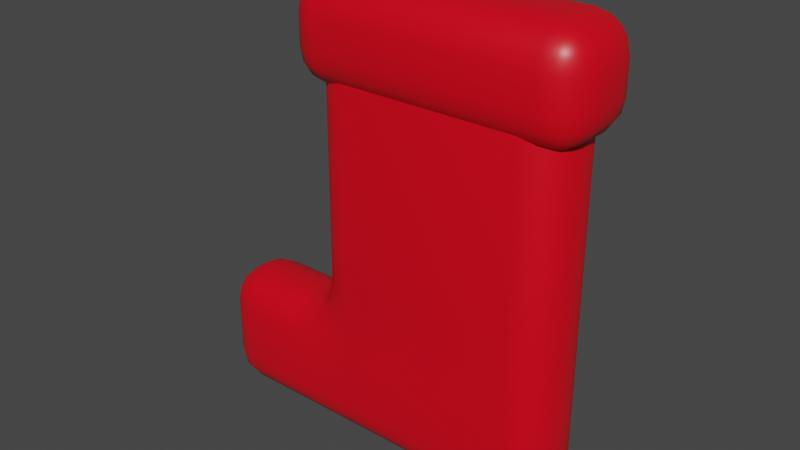 # Source: stocking.blend  (saved by Blender 3.0.42; exported with 4.5.12 LTS)
import bpy
from mathutils import Matrix  # noqa: F401  (used for matrix-valued properties, if any)

bpy.ops.wm.read_factory_settings(use_empty=True)
scene = bpy.context.scene
scene.name = 'Scene'

# ---- collections
col_collection = bpy.data.collections.new('Collection'); scene.collection.children.link(col_collection)

# ---- materials (node trees are filled in below, after node groups)
mat_material = bpy.data.materials.new('Material')
mat_material.alpha_threshold = 0.0
mat_material.use_transparent_shadow = False
mat_material.line_color = (0.0, 0.0, 0.0, 1.0)

# ---- material node trees
mat_material.use_nodes = True; mat_material.node_tree.nodes.clear()
_N = mat_material.node_tree.nodes; _L = mat_material.node_tree.links
n0 = _N.new('ShaderNodeOutputMaterial'); n0.name = 'Material Output'; n0.location = (300, 300)
n1 = _N.new('ShaderNodeBsdfPrincipled'); n1.name = 'Principled BSDF'; n1.location = (10, 300)
n1.distribution = 'GGX'
n1.subsurface_method = 'RANDOM_WALK_SKIN'
n1.inputs[0].default_value = (0.8, 0.0, 0.01096, 1.0)
n1.inputs[2].default_value = 0.4
n1.inputs[3].default_value = 1.45
n1.inputs[27].default_value = (0.0, 0.0, 0.0, 1.0)
n1.inputs[28].default_value = 1.0
_L.new(n1.outputs[0], n0.inputs[0])
n0.is_active_output = True

# ---- world
world_world = bpy.data.worlds.new('World'); scene.world = world_world
world_world.use_nodes = True; world_world.node_tree.nodes.clear()
_N = world_world.node_tree.nodes; _L = world_world.node_tree.links
n0 = _N.new('ShaderNodeOutputWorld'); n0.name = 'World Output'; n0.location = (300, 300)
n1 = _N.new('ShaderNodeBackground'); n1.name = 'Background'; n1.location = (10, 300)
n1.inputs[0].default_value = (0.05088, 0.05088, 0.05088, 1.0)
_L.new(n1.outputs[0], n0.inputs[0])
n0.is_active_output = True
world_world.color = (0.05088, 0.05088, 0.05088)
world_world.use_sun_shadow = False
world_world.sun_shadow_jitter_overblur = 0.0

# ---- meshes
me_cube = bpy.data.meshes.new('Cube')
me_cube.from_pydata([(3.024, 0.1302, 4.089), (2.155, 1.0, 4.089), (2.155, 0.1302, 4.959), (2.958, 0.463, 4.089), (2.77, 0.7452, 4.089), (2.958, 0.1302, 4.422), (2.878, 0.4714, 4.43), (2.725, 0.701, 4.413), (2.657, 0.6324, 4.591), (2.155, 0.9338, 4.422), (2.155, 0.7452, 4.704), (2.488, 0.9338, 4.089), (2.496, 0.8539, 4.43), (2.479, 0.701, 4.66), (2.488, 0.1302, 4.893), (2.77, 0.1302, 4.704), (2.155, 0.463, 4.893), (2.496, 0.4714, 4.813), (2.725, 0.4541, 4.66), (2.155, 0.1302, -4.959), (2.155, 1.0, -4.089), (3.024, 0.1302, -4.089), (2.155, 0.463, -4.893), (2.155, 0.7452, -4.704), (2.488, 0.1302, -4.893), (2.496, 0.4714, -4.813), (2.479, 0.701, -4.66), (2.657, 0.6324, -4.591), (2.488, 0.9338, -4.089), (2.77, 0.7452, -4.089), (2.155, 0.9338, -4.422), (2.496, 0.8539, -4.43), (2.725, 0.701, -4.413), (2.958, 0.1302, -4.422), (2.77, 0.1302, -4.704), (2.958, 0.463, -4.089), (2.878, 0.4714, -4.43), (2.725, 0.4541, -4.66), (2.155, -1.0, 4.089), (3.024, -0.1302, 4.089), (2.155, -0.1302, 4.959), (2.488, -0.9338, 4.089), (2.77, -0.7452, 4.089), (2.155, -0.9338, 4.422), (2.496, -0.8539, 4.43), (2.725, -0.701, 4.413), (2.657, -0.6324, 4.591), (2.958, -0.1302, 4.422), (2.77, -0.1302, 4.704), (2.958, -0.463, 4.089), (2.878, -0.4714, 4.43), (2.725, -0.4541, 4.66), (2.155, -0.463, 4.893), (2.155, -0.7452, 4.704), (2.488, -0.1302, 4.893), (2.496, -0.4714, 4.813), (2.479, -0.701, 4.66), (3.024, -0.1302, -4.089), (2.155, -1.0, -4.089), (2.155, -0.1302, -4.959), (2.958, -0.463, -4.089), (2.77, -0.7452, -4.089), (2.958, -0.1302, -4.422), (2.878, -0.4714, -4.43), (2.725, -0.701, -4.413), (2.657, -0.6324, -4.591), (2.155, -0.9338, -4.422), (2.155, -0.7452, -4.704), (2.488, -0.9338, -4.089), (2.496, -0.8539, -4.43), (2.479, -0.701, -4.66), (2.488, -0.1302, -4.893), (2.77, -0.1302, -4.704), (2.155, -0.463, -4.893), (2.496, -0.4714, -4.813), (2.725, -0.4541, -4.66), (-3.024, 0.1302, 4.089), (-2.155, 0.1302, 4.959), (-2.155, 1.0, 4.089), (-2.958, 0.1302, 4.422), (-2.77, 0.1302, 4.704), (-2.958, 0.463, 4.089), (-2.878, 0.4714, 4.43), (-2.725, 0.4541, 4.66), (-2.657, 0.6324, 4.591), (-2.155, 0.463, 4.893), (-2.155, 0.7452, 4.704), (-2.488, 0.1302, 4.893), (-2.496, 0.4714, 4.813), (-2.479, 0.701, 4.66), (-2.488, 0.9338, 4.089), (-2.77, 0.7452, 4.089), (-2.155, 0.9338, 4.422), (-2.496, 0.8539, 4.43), (-2.725, 0.701, 4.413), (-3.894, 0.1302, -4.959), (-3.894, 1.0, -4.089), (-2.155, 1.0, -4.089), (-2.155, 0.1302, -4.959), (-3.894, 0.463, -4.893), (-3.894, 0.7452, -4.704), (-3.459, 0.1302, -4.959), (-3.459, 0.4784, -4.886), (-3.459, 0.7452, -4.704), (-3.024, 0.7452, -4.704), (-3.459, 1.0, -4.089), (-3.024, 1.0, -4.089), (-3.894, 0.9338, -4.422), (-3.459, 0.9273, -4.437), (-3.024, 0.9273, -4.437), (-2.155, 0.9338, -4.422), (-2.155, 0.7452, -4.704), (-2.59, 1.0, -4.089), (-2.59, 0.9273, -4.437), (-2.59, 0.7452, -4.704), (-2.59, 0.1302, -4.959), (-3.024, 0.1302, -4.959), (-2.155, 0.463, -4.893), (-2.59, 0.4784, -4.886), (-3.024, 0.4784, -4.886), (-3.024, -0.1302, 4.089), (-2.155, -1.0, 4.089), (-2.155, -0.1302, 4.959), (-2.958, -0.463, 4.089), (-2.77, -0.7452, 4.089), (-2.958, -0.1302, 4.422), (-2.878, -0.4714, 4.43), (-2.725, -0.701, 4.413), (-2.657, -0.6324, 4.591), (-2.155, -0.9338, 4.422), (-2.155, -0.7452, 4.704), (-2.488, -0.9338, 4.089), (-2.496, -0.8539, 4.43), (-2.479, -0.701, 4.66), (-2.488, -0.1302, 4.893), (-2.77, -0.1302, 4.704), (-2.155, -0.463, 4.893), (-2.496, -0.4714, 4.813), (-2.725, -0.4541, 4.66), (-3.894, -0.1302, -4.959), (-2.155, -0.1302, -4.959), (-2.155, -1.0, -4.089), (-3.894, -1.0, -4.089), (-3.459, -0.1302, -4.959), (-3.024, -0.1302, -4.959), (-3.894, -0.463, -4.893), (-3.459, -0.4784, -4.886), (-3.024, -0.4784, -4.886), (-3.024, -0.7452, -4.704), (-2.155, -0.463, -4.893), (-2.155, -0.7452, -4.704), (-2.59, -0.1302, -4.959), (-2.59, -0.4784, -4.886), (-2.59, -0.7452, -4.704), (-2.59, -1.0, -4.089), (-3.024, -1.0, -4.089), (-2.155, -0.9338, -4.422), (-2.59, -0.9273, -4.437), (-3.024, -0.9273, -4.437), (-3.894, -0.9338, -4.422), (-3.894, -0.7452, -4.704), (-3.459, -1.0, -4.089), (-3.459, -0.9273, -4.437), (-3.459, -0.7452, -4.704), (3.024, 0.1302, -2.686), (2.155, 1.0, -2.686), (2.155, 1.0, -0.9468), (3.024, 0.1302, -0.9468), (2.958, 0.463, -2.686), (2.77, 0.7452, -2.686), (3.024, 0.1302, -2.252), (2.952, 0.4784, -2.252), (2.77, 0.7452, -2.252), (2.77, 0.7452, -1.817), (2.155, 1.0, -2.252), (2.155, 1.0, -1.817), (2.488, 0.9338, -2.686), (2.503, 0.9273, -2.252), (2.503, 0.9273, -1.817), (2.488, 0.9338, -0.9468), (2.77, 0.7452, -0.9468), (2.155, 1.0, -1.382), (2.503, 0.9273, -1.382), (2.77, 0.7452, -1.382), (3.024, 0.1302, -1.382), (3.024, 0.1302, -1.817), (2.958, 0.463, -0.9468), (2.952, 0.4784, -1.382), (2.952, 0.4784, -1.817), (-2.155, -1.0, -0.9468), (-3.024, -0.1302, -0.9468), (-3.894, -0.1302, -1.817), (-3.894, -1.0, -2.686), (-2.155, -1.0, -2.686), (-2.488, -0.9338, -0.9468), (-2.77, -0.7452, -0.9468), (-2.155, -1.0, -1.382), (-2.541, -0.9123, -1.382), (-2.855, -0.7597, -1.37), (-3.024, -0.8105, -1.817), (-3.091, -0.1302, -1.28), (-3.279, -0.1302, -1.562), (-2.958, -0.463, -0.9468), (-3.024, -0.4773, -1.333), (-3.194, -0.4822, -1.647), (-3.894, -0.463, -1.883), (-3.894, -0.7452, -2.071), (-3.561, -0.1302, -1.75), (-3.508, -0.4773, -1.817), (-3.472, -0.7597, -1.986), (-3.459, -1.0, -2.686), (-3.024, -1.0, -2.686), (-3.894, -0.9338, -2.354), (-3.459, -0.9123, -2.3), (-3.024, -0.9292, -2.264), (-2.155, -1.0, -2.252), (-2.155, -1.0, -1.817), (-2.59, -1.0, -2.686), (-2.59, -0.9609, -2.252), (-2.577, -0.9292, -1.817), (2.155, -1.0, -2.686), (3.024, -0.1302, -2.686), (3.024, -0.1302, -0.9468), (2.155, -1.0, -0.9468), (2.488, -0.9338, -2.686), (2.77, -0.7452, -2.686), (2.155, -1.0, -2.252), (2.503, -0.9273, -2.252), (2.77, -0.7452, -2.252), (2.77, -0.7452, -1.817), (3.024, -0.1302, -2.252), (3.024, -0.1302, -1.817), (2.958, -0.463, -2.686), (2.952, -0.4784, -2.252), (2.952, -0.4784, -1.817), (2.958, -0.463, -0.9468), (2.77, -0.7452, -0.9468), (3.024, -0.1302, -1.382), (2.952, -0.4784, -1.382), (2.77, -0.7452, -1.382), (2.155, -1.0, -1.382), (2.155, -1.0, -1.817), (2.488, -0.9338, -0.9468), (2.503, -0.9273, -1.382), (2.503, -0.9273, -1.817), (-3.894, 1.0, -2.686), (-3.894, 0.1302, -1.817), (-3.024, 0.1302, -0.9468), (-2.155, 1.0, -0.9468), (-2.155, 1.0, -2.686), (-3.894, 0.9338, -2.354), (-3.894, 0.7452, -2.071), (-3.459, 1.0, -2.686), (-3.459, 0.9123, -2.3), (-3.472, 0.7597, -1.986), (-3.024, 0.8105, -1.817), (-3.561, 0.1302, -1.75), (-3.279, 0.1302, -1.562), (-3.894, 0.463, -1.883), (-3.508, 0.4773, -1.817), (-3.194, 0.4822, -1.647), (-2.958, 0.463, -0.9468), (-2.77, 0.7452, -0.9468), (-3.091, 0.1302, -1.28), (-3.024, 0.4773, -1.333), (-2.855, 0.7597, -1.37), (-2.155, 1.0, -1.382), (-2.155, 1.0, -1.817), (-2.488, 0.9338, -0.9468), (-2.541, 0.9123, -1.382), (-2.577, 0.9292, -1.817), (-2.59, 1.0, -2.686), (-3.024, 1.0, -2.686), (-2.155, 1.0, -2.252), (-2.59, 0.9609, -2.252), (-3.024, 0.9292, -2.264), (-2.663, -0.3408, 3.624), (-2.663, -1.211, 4.494), (-3.533, -0.3408, 4.494), (-2.663, -0.6737, 3.691), (-2.663, -0.9559, 3.879), (-2.996, -0.3408, 3.691), (-3.005, -0.682, 3.771), (-2.987, -0.9116, 3.923), (-3.166, -0.843, 3.992), (-2.996, -1.144, 4.494), (-3.278, -0.9559, 4.494), (-2.663, -1.144, 4.161), (-3.005, -1.064, 4.153), (-3.234, -0.9116, 4.17), (-3.467, -0.3408, 4.161), (-3.278, -0.3408, 3.879), (-3.467, -0.6737, 4.494), (-3.387, -0.682, 4.153), (-3.234, -0.6647, 3.923), (-2.663, -1.211, 5.257), (-2.663, -0.3408, 6.127), (-3.533, -0.3408, 5.257), (-2.663, -1.144, 5.59), (-2.663, -0.9559, 5.872), (-2.996, -1.144, 5.257), (-3.005, -1.064, 5.598), (-2.987, -0.9116, 5.828), (-3.166, -0.843, 5.759), (-2.996, -0.3408, 6.06), (-3.278, -0.3408, 5.872), (-2.663, -0.6737, 6.06), (-3.005, -0.682, 5.98), (-3.234, -0.6647, 5.828), (-3.467, -0.6737, 5.257), (-3.278, -0.9559, 5.257), (-3.467, -0.3408, 5.59), (-3.387, -0.682, 5.598), (-3.234, -0.9116, 5.581), (-2.663, 0.3557, 3.624), (-3.533, 0.3557, 4.494), (-2.663, 1.226, 4.494), (-2.996, 0.3557, 3.691), (-3.278, 0.3557, 3.879), (-2.663, 0.6886, 3.691), (-3.005, 0.6969, 3.771), (-3.234, 0.6796, 3.923), (-3.166, 0.8579, 3.992), (-3.467, 0.6886, 4.494), (-3.278, 0.9708, 4.494), (-3.467, 0.3557, 4.161), (-3.387, 0.6969, 4.153), (-3.234, 0.9265, 4.17), (-2.663, 1.159, 4.161), (-2.663, 0.9708, 3.879), (-2.996, 1.159, 4.494), (-3.005, 1.079, 4.153), (-2.987, 0.9265, 3.923), (-2.663, 0.3557, 6.127), (-2.663, 1.226, 5.257), (-3.533, 0.3557, 5.257), (-2.663, 0.6886, 6.06), (-2.663, 0.9708, 5.872), (-2.996, 0.3557, 6.06), (-3.005, 0.6969, 5.98), (-2.987, 0.9265, 5.828), (-3.166, 0.8579, 5.759), (-2.996, 1.159, 5.257), (-3.278, 0.9708, 5.257), (-2.663, 1.159, 5.59), (-3.005, 1.079, 5.598), (-3.234, 0.9265, 5.581), (-3.467, 0.3557, 5.59), (-3.278, 0.3557, 5.872), (-3.467, 0.6886, 5.257), (-3.387, 0.6969, 5.598), (-3.234, 0.6796, 5.828), (2.59, -0.3408, 3.624), (3.46, -0.3408, 4.494), (2.59, -1.211, 4.494), (2.923, -0.3408, 3.691), (3.205, -0.3408, 3.879), (2.59, -0.6737, 3.691), (2.931, -0.682, 3.771), (3.161, -0.6647, 3.923), (3.092, -0.843, 3.992), (3.394, -0.6737, 4.494), (3.205, -0.9559, 4.494), (3.394, -0.3408, 4.161), (3.314, -0.682, 4.153), (3.161, -0.9116, 4.17), (2.59, -1.144, 4.161), (2.59, -0.9559, 3.879), (2.923, -1.144, 4.494), (2.931, -1.064, 4.153), (2.914, -0.9116, 3.923), (2.59, -0.3408, 6.127), (2.59, -1.211, 5.257), (3.46, -0.3408, 5.257), (2.59, -0.6737, 6.06), (2.59, -0.9559, 5.872), (2.923, -0.3408, 6.06), (2.931, -0.682, 5.98), (2.914, -0.9116, 5.828), (3.092, -0.843, 5.759), (2.923, -1.144, 5.257), (3.205, -0.9559, 5.257), (2.59, -1.144, 5.59), (2.931, -1.064, 5.598), (3.161, -0.9116, 5.581), (3.394, -0.3408, 5.59), (3.205, -0.3408, 5.872), (3.394, -0.6737, 5.257), (3.314, -0.682, 5.598), (3.161, -0.6647, 5.828), (2.59, 0.3557, 3.624), (2.59, 1.226, 4.494), (3.46, 0.3557, 4.494), (2.59, 0.6886, 3.691), (2.59, 0.9708, 3.879), (2.923, 0.3557, 3.691), (2.931, 0.6969, 3.771), (2.914, 0.9265, 3.923), (3.092, 0.8579, 3.992), (2.923, 1.159, 4.494), (3.205, 0.9708, 4.494), (2.59, 1.159, 4.161), (2.931, 1.079, 4.153), (3.161, 0.9265, 4.17), (3.394, 0.3557, 4.161), (3.205, 0.3557, 3.879), (3.394, 0.6886, 4.494), (3.314, 0.6969, 4.153), (3.161, 0.6796, 3.923), (2.59, 0.3557, 6.127), (3.46, 0.3557, 5.257), (2.59, 1.226, 5.257), (2.923, 0.3557, 6.06), (3.205, 0.3557, 5.872), (2.59, 0.6886, 6.06), (2.931, 0.6969, 5.98), (3.161, 0.6796, 5.828), (3.092, 0.8579, 5.759), (3.394, 0.6886, 5.257), (3.205, 0.9708, 5.257), (3.394, 0.3557, 5.59), (3.314, 0.6969, 5.598), (3.161, 0.9265, 5.581), (2.59, 1.159, 5.59), (2.59, 0.9708, 5.872), (2.923, 1.159, 5.257), (2.931, 1.079, 5.598), (2.914, 0.9265, 5.828), (-5.385, 0.1302, -4.959), (-6.255, 0.1302, -4.089), (-5.385, 1.0, -4.089), (-5.718, 0.1302, -4.893), (-6.0, 0.1302, -4.704), (-5.385, 0.463, -4.893), (-5.726, 0.4714, -4.813), (-5.956, 0.4541, -4.66), (-5.887, 0.6324, -4.591), (-6.188, 0.463, -4.089), (-6.0, 0.7452, -4.089), (-6.188, 0.1302, -4.422), (-6.108, 0.4714, -4.43), (-5.956, 0.701, -4.413), (-5.385, 0.9338, -4.422), (-5.385, 0.7452, -4.704), (-5.718, 0.9338, -4.089), (-5.726, 0.8539, -4.43), (-5.709, 0.701, -4.66), (-5.385, -0.1302, -4.959), (-5.385, -1.0, -4.089), (-6.255, -0.1302, -4.089), (-5.385, -0.463, -4.893), (-5.385, -0.7452, -4.704), (-5.718, -0.1302, -4.893), (-5.726, -0.4714, -4.813), (-5.709, -0.701, -4.66), (-5.887, -0.6324, -4.591), (-5.718, -0.9338, -4.089), (-6.0, -0.7452, -4.089), (-5.385, -0.9338, -4.422), (-5.726, -0.8539, -4.43), (-5.956, -0.701, -4.413), (-6.188, -0.1302, -4.422), (-6.0, -0.1302, -4.704), (-6.188, -0.463, -4.089), (-6.108, -0.4714, -4.43), (-5.956, -0.4541, -4.66), (-5.385, 1.0, -2.686), (-6.255, 0.1302, -2.686), (-5.385, 0.1302, -1.817), (-5.718, 0.9338, -2.686), (-6.0, 0.7452, -2.686), (-5.385, 0.9338, -2.354), (-5.726, 0.8539, -2.345), (-5.956, 0.701, -2.363), (-5.887, 0.6324, -2.184), (-6.188, 0.1302, -2.354), (-6.0, 0.1302, -2.071), (-6.188, 0.463, -2.686), (-6.108, 0.4714, -2.345), (-5.956, 0.4541, -2.116), (-5.385, 0.463, -1.883), (-5.385, 0.7452, -2.071), (-5.718, 0.1302, -1.883), (-5.726, 0.4714, -1.963), (-5.709, 0.701, -2.116), (-5.385, -1.0, -2.686), (-5.385, -0.1302, -1.817), (-6.255, -0.1302, -2.686), (-5.385, -0.9338, -2.354), (-5.385, -0.7452, -2.071), (-5.718, -0.9338, -2.686), (-5.726, -0.8539, -2.345), (-5.709, -0.701, -2.116), (-5.887, -0.6324, -2.184), (-5.718, -0.1302, -1.883), (-6.0, -0.1302, -2.071), (-5.385, -0.463, -1.883), (-5.726, -0.4714, -1.963), (-5.956, -0.4541, -2.116), (-6.188, -0.463, -2.686), (-6.0, -0.7452, -2.686), (-6.188, -0.1302, -2.354), (-6.108, -0.4714, -2.345), (-5.956, -0.701, -2.363)], [], [(248, 78, 1, 166), (58, 220, 193, 141), (95, 139, 447, 428), (223, 38, 121, 189), (2, 77, 122, 40), (97, 249, 165, 20), (21, 164, 221, 57), (98, 19, 59, 140), (245, 96, 430, 466), (190, 120, 76, 247), (354, 372, 295, 277), (392, 410, 373, 353), (449, 487, 467, 429), (409, 333, 296, 371), (278, 297, 335, 315), (316, 334, 411, 391), (314, 390, 352, 276), (142, 192, 485, 448), (191, 246, 468, 486), (0, 3, 6, 5), (3, 4, 7, 6), (5, 6, 18, 15), (6, 7, 8, 18), (1, 9, 12, 11), (9, 10, 13, 12), (11, 12, 7, 4), (12, 13, 8, 7), (2, 14, 17, 16), (14, 15, 18, 17), (16, 17, 13, 10), (17, 18, 8, 13), (19, 22, 25, 24), (22, 23, 26, 25), (24, 25, 37, 34), (25, 26, 27, 37), (20, 28, 31, 30), (28, 29, 32, 31), (30, 31, 26, 23), (31, 32, 27, 26), (21, 33, 36, 35), (33, 34, 37, 36), (35, 36, 32, 29), (36, 37, 27, 32), (38, 41, 44, 43), (41, 42, 45, 44), (43, 44, 56, 53), (44, 45, 46, 56), (39, 47, 50, 49), (47, 48, 51, 50), (49, 50, 45, 42), (50, 51, 46, 45), (40, 52, 55, 54), (52, 53, 56, 55), (54, 55, 51, 48), (55, 56, 46, 51), (57, 60, 63, 62), (60, 61, 64, 63), (62, 63, 75, 72), (63, 64, 65, 75), (58, 66, 69, 68), (66, 67, 70, 69), (68, 69, 64, 61), (69, 70, 65, 64), (59, 71, 74, 73), (71, 72, 75, 74), (73, 74, 70, 67), (74, 75, 65, 70), (76, 79, 82, 81), (79, 80, 83, 82), (81, 82, 94, 91), (82, 83, 84, 94), (77, 85, 88, 87), (85, 86, 89, 88), (87, 88, 83, 80), (88, 89, 84, 83), (78, 90, 93, 92), (90, 91, 94, 93), (92, 93, 89, 86), (93, 94, 84, 89), (95, 99, 102, 101), (99, 100, 103, 102), (101, 102, 119, 116), (102, 103, 104, 119), (96, 105, 108, 107), (105, 106, 109, 108), (107, 108, 103, 100), (108, 109, 104, 103), (97, 110, 113, 112), (110, 111, 114, 113), (112, 113, 109, 106), (113, 114, 104, 109), (98, 115, 118, 117), (115, 116, 119, 118), (117, 118, 114, 111), (118, 119, 104, 114), (120, 123, 126, 125), (123, 124, 127, 126), (125, 126, 138, 135), (126, 127, 128, 138), (121, 129, 132, 131), (129, 130, 133, 132), (131, 132, 127, 124), (132, 133, 128, 127), (122, 134, 137, 136), (134, 135, 138, 137), (136, 137, 133, 130), (137, 138, 128, 133), (139, 143, 146, 145), (143, 144, 147, 146), (145, 146, 163, 160), (146, 147, 148, 163), (140, 149, 152, 151), (149, 150, 153, 152), (151, 152, 147, 144), (152, 153, 148, 147), (141, 154, 157, 156), (154, 155, 158, 157), (156, 157, 153, 150), (157, 158, 148, 153), (142, 159, 162, 161), (159, 160, 163, 162), (161, 162, 158, 155), (162, 163, 148, 158), (164, 168, 171, 170), (168, 169, 172, 171), (170, 171, 188, 185), (171, 172, 173, 188), (165, 174, 177, 176), (174, 175, 178, 177), (176, 177, 172, 169), (177, 178, 173, 172), (166, 179, 182, 181), (179, 180, 183, 182), (181, 182, 178, 175), (182, 183, 173, 178), (167, 184, 187, 186), (184, 185, 188, 187), (186, 187, 183, 180), (187, 188, 173, 183), (189, 194, 197, 196), (194, 195, 198, 197), (196, 197, 219, 216), (197, 198, 199, 219), (190, 200, 203, 202), (200, 201, 204, 203), (202, 203, 198, 195), (203, 204, 199, 198), (191, 205, 208, 207), (205, 206, 209, 208), (207, 208, 204, 201), (208, 209, 199, 204), (192, 210, 213, 212), (210, 211, 214, 213), (212, 213, 209, 206), (213, 214, 199, 209), (193, 215, 218, 217), (215, 216, 219, 218), (217, 218, 214, 211), (218, 219, 199, 214), (220, 224, 227, 226), (224, 225, 228, 227), (226, 227, 244, 241), (227, 228, 229, 244), (221, 230, 233, 232), (230, 231, 234, 233), (232, 233, 228, 225), (233, 234, 229, 228), (222, 235, 238, 237), (235, 236, 239, 238), (237, 238, 234, 231), (238, 239, 229, 234), (223, 240, 243, 242), (240, 241, 244, 243), (242, 243, 239, 236), (243, 244, 229, 239), (245, 250, 253, 252), (250, 251, 254, 253), (252, 253, 275, 272), (253, 254, 255, 275), (246, 256, 259, 258), (256, 257, 260, 259), (258, 259, 254, 251), (259, 260, 255, 254), (247, 261, 264, 263), (261, 262, 265, 264), (263, 264, 260, 257), (264, 265, 255, 260), (248, 266, 269, 268), (266, 267, 270, 269), (268, 269, 265, 262), (269, 270, 255, 265), (249, 271, 274, 273), (271, 272, 275, 274), (273, 274, 270, 267), (274, 275, 255, 270), (276, 279, 282, 281), (279, 280, 283, 282), (281, 282, 294, 291), (282, 283, 284, 294), (277, 285, 288, 287), (285, 286, 289, 288), (287, 288, 283, 280), (288, 289, 284, 283), (278, 290, 293, 292), (290, 291, 294, 293), (292, 293, 289, 286), (293, 294, 284, 289), (295, 298, 301, 300), (298, 299, 302, 301), (300, 301, 313, 310), (301, 302, 303, 313), (296, 304, 307, 306), (304, 305, 308, 307), (306, 307, 302, 299), (307, 308, 303, 302), (297, 309, 312, 311), (309, 310, 313, 312), (311, 312, 308, 305), (312, 313, 303, 308), (314, 317, 320, 319), (317, 318, 321, 320), (319, 320, 332, 329), (320, 321, 322, 332), (315, 323, 326, 325), (323, 324, 327, 326), (325, 326, 321, 318), (326, 327, 322, 321), (316, 328, 331, 330), (328, 329, 332, 331), (330, 331, 327, 324), (331, 332, 322, 327), (333, 336, 339, 338), (336, 337, 340, 339), (338, 339, 351, 348), (339, 340, 341, 351), (334, 342, 345, 344), (342, 343, 346, 345), (344, 345, 340, 337), (345, 346, 341, 340), (335, 347, 350, 349), (347, 348, 351, 350), (349, 350, 346, 343), (350, 351, 341, 346), (352, 355, 358, 357), (355, 356, 359, 358), (357, 358, 370, 367), (358, 359, 360, 370), (353, 361, 364, 363), (361, 362, 365, 364), (363, 364, 359, 356), (364, 365, 360, 359), (354, 366, 369, 368), (366, 367, 370, 369), (368, 369, 365, 362), (369, 370, 360, 365), (371, 374, 377, 376), (374, 375, 378, 377), (376, 377, 389, 386), (377, 378, 379, 389), (372, 380, 383, 382), (380, 381, 384, 383), (382, 383, 378, 375), (383, 384, 379, 378), (373, 385, 388, 387), (385, 386, 389, 388), (387, 388, 384, 381), (388, 389, 379, 384), (390, 393, 396, 395), (393, 394, 397, 396), (395, 396, 408, 405), (396, 397, 398, 408), (391, 399, 402, 401), (399, 400, 403, 402), (401, 402, 397, 394), (402, 403, 398, 397), (392, 404, 407, 406), (404, 405, 408, 407), (406, 407, 403, 400), (407, 408, 398, 403), (409, 412, 415, 414), (412, 413, 416, 415), (414, 415, 427, 424), (415, 416, 417, 427), (410, 418, 421, 420), (418, 419, 422, 421), (420, 421, 416, 413), (421, 422, 417, 416), (411, 423, 426, 425), (423, 424, 427, 426), (425, 426, 422, 419), (426, 427, 417, 422), (428, 431, 434, 433), (431, 432, 435, 434), (433, 434, 446, 443), (434, 435, 436, 446), (429, 437, 440, 439), (437, 438, 441, 440), (439, 440, 435, 432), (440, 441, 436, 435), (430, 442, 445, 444), (442, 443, 446, 445), (444, 445, 441, 438), (445, 446, 436, 441), (447, 450, 453, 452), (450, 451, 454, 453), (452, 453, 465, 462), (453, 454, 455, 465), (448, 456, 459, 458), (456, 457, 460, 459), (458, 459, 454, 451), (459, 460, 455, 454), (449, 461, 464, 463), (461, 462, 465, 464), (463, 464, 460, 457), (464, 465, 455, 460), (466, 469, 472, 471), (469, 470, 473, 472), (471, 472, 484, 481), (472, 473, 474, 484), (467, 475, 478, 477), (475, 476, 479, 478), (477, 478, 473, 470), (478, 479, 474, 473), (468, 480, 483, 482), (480, 481, 484, 483), (482, 483, 479, 476), (483, 484, 474, 479), (485, 488, 491, 490), (488, 489, 492, 491), (490, 491, 503, 500), (491, 492, 493, 503), (486, 494, 497, 496), (494, 495, 498, 497), (496, 497, 492, 489), (497, 498, 493, 492), (487, 499, 502, 501), (499, 500, 503, 502), (501, 502, 498, 495), (502, 503, 493, 498), (98, 140, 151, 115), (115, 151, 144, 116), (116, 144, 143, 101), (101, 143, 139, 95), (19, 98, 117, 22), (22, 117, 111, 23), (23, 111, 110, 30), (30, 110, 97, 20), (164, 21, 35, 168), (168, 35, 29, 169), (169, 29, 28, 176), (176, 28, 20, 165), (189, 121, 131, 194), (194, 131, 124, 195), (195, 124, 123, 202), (202, 123, 120, 190), (220, 58, 68, 224), (224, 68, 61, 225), (225, 61, 60, 232), (232, 60, 57, 221), (249, 97, 112, 271), (271, 112, 106, 272), (272, 106, 105, 252), (252, 105, 96, 245), (40, 122, 136, 52), (52, 136, 130, 53), (53, 130, 129, 43), (43, 129, 121, 38), (2, 40, 54, 14), (14, 54, 48, 15), (15, 48, 47, 5), (5, 47, 39, 0), (140, 59, 73, 149), (149, 73, 67, 150), (150, 67, 66, 156), (156, 66, 58, 141), (122, 77, 87, 134), (134, 87, 80, 135), (135, 80, 79, 125), (125, 79, 76, 120), (77, 2, 16, 85), (85, 16, 10, 86), (86, 10, 9, 92), (92, 9, 1, 78), (59, 19, 24, 71), (71, 24, 34, 72), (72, 34, 33, 62), (62, 33, 21, 57), (0, 167, 186, 3), (3, 186, 180, 4), (4, 180, 179, 11), (11, 179, 166, 1), (141, 193, 217, 154), (154, 217, 211, 155), (155, 211, 210, 161), (161, 210, 192, 142), (38, 223, 242, 41), (41, 242, 236, 42), (42, 236, 235, 49), (49, 235, 222, 39), (78, 248, 268, 90), (90, 268, 262, 91), (91, 262, 261, 81), (81, 261, 247, 76), (248, 166, 181, 266), (266, 181, 175, 267), (267, 175, 174, 273), (273, 174, 165, 249), (167, 222, 237, 184), (184, 237, 231, 185), (185, 231, 230, 170), (170, 230, 221, 164), (190, 247, 263, 200), (200, 263, 257, 201), (201, 257, 256, 207), (207, 256, 246, 191), (223, 189, 196, 240), (240, 196, 216, 241), (241, 216, 215, 226), (226, 215, 193, 220), (314, 276, 281, 317), (317, 281, 291, 318), (318, 291, 290, 325), (325, 290, 278, 315), (277, 295, 300, 285), (285, 300, 310, 286), (286, 310, 309, 292), (292, 309, 297, 278), (296, 333, 338, 304), (304, 338, 348, 305), (305, 348, 347, 311), (311, 347, 335, 297), (334, 316, 330, 342), (342, 330, 324, 343), (343, 324, 323, 349), (349, 323, 315, 335), (390, 314, 319, 393), (393, 319, 329, 394), (394, 329, 328, 401), (401, 328, 316, 391), (333, 409, 414, 336), (336, 414, 424, 337), (337, 424, 423, 344), (344, 423, 411, 334), (410, 392, 406, 418), (418, 406, 400, 419), (419, 400, 399, 425), (425, 399, 391, 411), (352, 390, 395, 355), (355, 395, 405, 356), (356, 405, 404, 363), (363, 404, 392, 353), (409, 371, 376, 412), (412, 376, 386, 413), (413, 386, 385, 420), (420, 385, 373, 410), (372, 354, 368, 380), (380, 368, 362, 381), (381, 362, 361, 387), (387, 361, 353, 373), (276, 352, 357, 279), (279, 357, 367, 280), (280, 367, 366, 287), (287, 366, 354, 277), (371, 296, 306, 374), (374, 306, 299, 375), (375, 299, 298, 382), (382, 298, 295, 372), (428, 447, 452, 431), (431, 452, 462, 432), (432, 462, 461, 439), (439, 461, 449, 429), (466, 430, 444, 469), (469, 444, 438, 470), (470, 438, 437, 477), (477, 437, 429, 467), (448, 485, 490, 456), (456, 490, 500, 457), (457, 500, 499, 463), (463, 499, 487, 449), (486, 468, 482, 494), (494, 482, 476, 495), (495, 476, 475, 501), (501, 475, 467, 487), (142, 448, 458, 159), (159, 458, 451, 160), (160, 451, 450, 145), (145, 450, 447, 139), (430, 96, 107, 442), (442, 107, 100, 443), (443, 100, 99, 433), (433, 99, 95, 428), (245, 466, 471, 250), (250, 471, 481, 251), (251, 481, 480, 258), (258, 480, 468, 246), (485, 192, 212, 488), (488, 212, 206, 489), (489, 206, 205, 496), (496, 205, 191, 486), (167, 0, 39, 222)])
me_cube.polygons.foreach_set('use_smooth', [True] * 500)
_uv = me_cube.uv_layers.new(name='UVMap')
_uv.uv.foreach_set('vector', [0.4761, 0.2859, 0.6031, 0.2859, 0.6031, 0.4641, 0.4761, 0.4641, 0.3969, 0.7859, 0.4323, 0.7859, 0.4323, 0.9641, 0.3969, 0.9641, 0.125, 0.6087, 0.125, 0.6413, 0.125, 0.6413, 0.125, 0.6087, 0.4761, 0.7859, 0.6031, 0.7859, 0.6031, 0.9641, 0.4761, 0.9641, 0.6609, 0.6087, 0.8391, 0.6087, 0.8391, 0.6413, 0.6609, 0.6413, 0.3969, 0.2859, 0.4323, 0.2859, 0.4323, 0.4641, 0.3969, 0.4641, 0.3969, 0.6087, 0.4323, 0.6087, 0.4323, 0.6413, 0.3969, 0.6413, 0.1609, 0.6087, 0.3391, 0.6087, 0.3391, 0.6413, 0.1609, 0.6413, 0.4323, 0.25, 0.3969, 0.25, 0.3969, 0.25, 0.4323, 0.25, 0.4761, 0.1087, 0.6031, 0.1087, 0.6031, 0.1413, 0.4761, 0.1413, 0.4619, 0.7811, 0.5381, 0.7811, 0.5381, 0.9689, 0.4619, 0.9689, 0.4619, 0.5893, 0.5381, 0.5893, 0.5381, 0.6607, 0.4619, 0.6607, 0.3969, 0.1087, 0.4323, 0.1087, 0.4323, 0.1413, 0.3969, 0.1413, 0.6561, 0.5893, 0.8439, 0.5893, 0.8439, 0.6607, 0.6561, 0.6607, 0.4619, 0.08926, 0.5381, 0.08926, 0.5381, 0.1607, 0.4619, 0.1607, 0.4619, 0.2811, 0.5381, 0.2811, 0.5381, 0.4689, 0.4619, 0.4689, 0.1561, 0.5893, 0.3439, 0.5893, 0.3439, 0.6607, 0.1561, 0.6607, 0.3969, 1.0, 0.4323, 1.0, 0.4323, 1.0, 0.3969, 1.0, 0.4542, 0.1087, 0.4542, 0.1413, 0.4542, 0.1413, 0.4542, 0.1087, 0.6031, 0.6087, 0.6031, 0.5671, 0.6117, 0.5661, 0.6115, 0.6087, 0.6031, 0.5671, 0.6031, 0.5, 0.6112, 0.5, 0.6117, 0.5661, 0.6115, 0.6087, 0.6117, 0.5661, 0.625, 0.5682, 0.625, 0.6087, 0.6117, 0.5661, 0.6112, 0.5, 0.6219, 0.5103, 0.625, 0.5682, 0.6031, 0.4641, 0.6115, 0.4641, 0.6117, 0.4782, 0.6031, 0.4778, 0.6115, 0.4641, 0.625, 0.4641, 0.625, 0.4774, 0.6117, 0.4782, 0.6031, 0.4778, 0.6117, 0.4782, 0.6112, 0.5, 0.6031, 0.5, 0.6117, 0.4782, 0.625, 0.4774, 0.6219, 0.5103, 0.6112, 0.5, 0.6609, 0.6087, 0.6472, 0.6087, 0.6468, 0.5661, 0.6609, 0.5671, 0.6472, 0.6087, 0.625, 0.6087, 0.625, 0.5682, 0.6468, 0.5661, 0.6609, 0.5671, 0.6468, 0.5661, 0.6476, 0.5, 0.6609, 0.5, 0.6468, 0.5661, 0.625, 0.5682, 0.6219, 0.5103, 0.6476, 0.5, 0.3391, 0.6087, 0.3391, 0.5671, 0.3532, 0.5661, 0.3528, 0.6087, 0.3391, 0.5671, 0.3391, 0.5, 0.3524, 0.5, 0.3532, 0.5661, 0.3528, 0.6087, 0.3532, 0.5661, 0.375, 0.5682, 0.375, 0.6087, 0.3532, 0.5661, 0.3524, 0.5, 0.373, 0.5153, 0.375, 0.5682, 0.3969, 0.4641, 0.3969, 0.4778, 0.3883, 0.4782, 0.3885, 0.4641, 0.3969, 0.4778, 0.3969, 0.5, 0.3888, 0.5, 0.3883, 0.4782, 0.3885, 0.4641, 0.3883, 0.4782, 0.375, 0.4774, 0.375, 0.4641, 0.3883, 0.4782, 0.3888, 0.5, 0.373, 0.5153, 0.375, 0.4774, 0.3969, 0.6087, 0.3885, 0.6087, 0.3883, 0.5661, 0.3969, 0.5671, 0.3885, 0.6087, 0.375, 0.6087, 0.375, 0.5682, 0.3883, 0.5661, 0.3969, 0.5671, 0.3883, 0.5661, 0.3888, 0.5, 0.3969, 0.5, 0.3883, 0.5661, 0.375, 0.5682, 0.373, 0.5153, 0.3888, 0.5, 0.6031, 0.7859, 0.6031, 0.7722, 0.6117, 0.7718, 0.6115, 0.7859, 0.6031, 0.7722, 0.6031, 0.75, 0.6112, 0.75, 0.6117, 0.7718, 0.6115, 0.7859, 0.6117, 0.7718, 0.625, 0.7726, 0.625, 0.7859, 0.6117, 0.7718, 0.6112, 0.75, 0.627, 0.7347, 0.625, 0.7726, 0.6031, 0.6413, 0.6115, 0.6413, 0.6117, 0.6839, 0.6031, 0.6829, 0.6115, 0.6413, 0.625, 0.6413, 0.625, 0.6818, 0.6117, 0.6839, 0.6031, 0.6829, 0.6117, 0.6839, 0.6112, 0.75, 0.6031, 0.75, 0.6117, 0.6839, 0.625, 0.6818, 0.627, 0.7347, 0.6112, 0.75, 0.6609, 0.6413, 0.6609, 0.6829, 0.6468, 0.6839, 0.6472, 0.6413, 0.6609, 0.6829, 0.6609, 0.75, 0.6476, 0.75, 0.6468, 0.6839, 0.6472, 0.6413, 0.6468, 0.6839, 0.625, 0.6818, 0.625, 0.6413, 0.6468, 0.6839, 0.6476, 0.75, 0.627, 0.7347, 0.625, 0.6818, 0.3969, 0.6413, 0.3969, 0.6829, 0.3883, 0.6839, 0.3885, 0.6413, 0.3969, 0.6829, 0.3969, 0.75, 0.3888, 0.75, 0.3883, 0.6839, 0.3885, 0.6413, 0.3883, 0.6839, 0.375, 0.6818, 0.375, 0.6413, 0.3883, 0.6839, 0.3888, 0.75, 0.3781, 0.7397, 0.375, 0.6818, 0.3969, 0.7859, 0.3885, 0.7859, 0.3883, 0.7718, 0.3969, 0.7722, 0.3885, 0.7859, 0.375, 0.7859, 0.375, 0.7726, 0.3883, 0.7718, 0.3969, 0.7722, 0.3883, 0.7718, 0.3888, 0.75, 0.3969, 0.75, 0.3883, 0.7718, 0.375, 0.7726, 0.3781, 0.7397, 0.3888, 0.75, 0.3391, 0.6413, 0.3528, 0.6413, 0.3532, 0.6839, 0.3391, 0.6829, 0.3528, 0.6413, 0.375, 0.6413, 0.375, 0.6818, 0.3532, 0.6839, 0.3391, 0.6829, 0.3532, 0.6839, 0.3524, 0.75, 0.3391, 0.75, 0.3532, 0.6839, 0.375, 0.6818, 0.3781, 0.7397, 0.3524, 0.75, 0.6031, 0.1413, 0.6115, 0.1413, 0.6117, 0.1839, 0.6031, 0.1829, 0.6115, 0.1413, 0.625, 0.1413, 0.625, 0.1818, 0.6117, 0.1839, 0.6031, 0.1829, 0.6117, 0.1839, 0.6112, 0.25, 0.6031, 0.25, 0.6117, 0.1839, 0.625, 0.1818, 0.625, 0.204, 0.6112, 0.25, 0.8391, 0.6087, 0.8391, 0.5671, 0.8532, 0.5661, 0.8528, 0.6087, 0.8391, 0.5671, 0.8391, 0.5, 0.8524, 0.5, 0.8532, 0.5661, 0.8528, 0.6087, 0.8532, 0.5661, 0.875, 0.5682, 0.875, 0.6087, 0.8532, 0.5661, 0.8524, 0.5, 0.8598, 0.5, 0.875, 0.5682, 0.6031, 0.2859, 0.6031, 0.2722, 0.6117, 0.2718, 0.6115, 0.2859, 0.6031, 0.2722, 0.6031, 0.25, 0.6112, 0.25, 0.6117, 0.2718, 0.6115, 0.2859, 0.6117, 0.2718, 0.625, 0.2726, 0.625, 0.2859, 0.6117, 0.2718, 0.6112, 0.25, 0.6157, 0.25, 0.625, 0.2726, 0.125, 0.6087, 0.125, 0.5671, 0.125, 0.5652, 0.125, 0.6087, 0.125, 0.5671, 0.125, 0.5, 0.125, 0.5, 0.125, 0.5652, 0.125, 0.6087, 0.125, 0.5652, 0.125, 0.5652, 0.125, 0.6087, 0.125, 0.5652, 0.125, 0.5, 0.125, 0.5, 0.125, 0.5652, 0.3969, 0.25, 0.3969, 0.25, 0.3881, 0.25, 0.3885, 0.25, 0.3969, 0.25, 0.3969, 0.25, 0.3881, 0.25, 0.3881, 0.25, 0.3885, 0.25, 0.3881, 0.25, 0.375, 0.25, 0.375, 0.25, 0.3881, 0.25, 0.3881, 0.25, 0.3814, 0.25, 0.375, 0.25, 0.3969, 0.2859, 0.3885, 0.2859, 0.3881, 0.268, 0.3969, 0.268, 0.3885, 0.2859, 0.375, 0.2859, 0.375, 0.268, 0.3881, 0.268, 0.3969, 0.268, 0.3881, 0.268, 0.3881, 0.25, 0.3969, 0.25, 0.3881, 0.268, 0.375, 0.268, 0.375, 0.25, 0.3881, 0.25, 0.1609, 0.6087, 0.143, 0.6087, 0.143, 0.5652, 0.1609, 0.5671, 0.143, 0.6087, 0.125, 0.6087, 0.125, 0.5652, 0.143, 0.5652, 0.1609, 0.5671, 0.143, 0.5652, 0.143, 0.5, 0.1609, 0.5, 0.143, 0.5652, 0.125, 0.5652, 0.125, 0.5318, 0.143, 0.5, 0.6031, 0.1087, 0.6031, 0.06712, 0.6117, 0.06608, 0.6115, 0.1087, 0.6031, 0.06712, 0.6031, 0.0, 0.6112, 0.0, 0.6117, 0.06608, 0.6115, 0.1087, 0.6117, 0.06608, 0.625, 0.06824, 0.625, 0.1087, 0.6117, 0.06608, 0.6112, 0.0, 0.6157, 0.0, 0.625, 0.06824, 0.6031, 0.9641, 0.6115, 0.9641, 0.6117, 0.9782, 0.6031, 0.9778, 0.6115, 0.9641, 0.625, 0.9641, 0.625, 0.9774, 0.6117, 0.9782, 0.6031, 0.9778, 0.6117, 0.9782, 0.6112, 1.0, 0.6031, 1.0, 0.6117, 0.9782, 0.625, 0.9774, 0.625, 0.9848, 0.6112, 1.0, 0.8391, 0.6413, 0.8528, 0.6413, 0.8532, 0.6839, 0.8391, 0.6829, 0.8528, 0.6413, 0.875, 0.6413, 0.875, 0.6818, 0.8532, 0.6839, 0.8391, 0.6829, 0.8532, 0.6839, 0.8524, 0.75, 0.8391, 0.75, 0.8532, 0.6839, 0.875, 0.6818, 0.875, 0.704, 0.8524, 0.75, 0.125, 0.6413, 0.125, 0.6413, 0.125, 0.6848, 0.125, 0.6829, 0.125, 0.6413, 0.125, 0.6413, 0.125, 0.6848, 0.125, 0.6848, 0.125, 0.6829, 0.125, 0.6848, 0.125, 0.75, 0.125, 0.75, 0.125, 0.6848, 0.125, 0.6848, 0.125, 0.7182, 0.125, 0.75, 0.1609, 0.6413, 0.1609, 0.6829, 0.143, 0.6848, 0.143, 0.6413, 0.1609, 0.6829, 0.1609, 0.75, 0.143, 0.75, 0.143, 0.6848, 0.143, 0.6413, 0.143, 0.6848, 0.125, 0.6848, 0.125, 0.6413, 0.143, 0.6848, 0.143, 0.75, 0.125, 0.75, 0.125, 0.6848, 0.3969, 0.9641, 0.3969, 0.982, 0.3881, 0.982, 0.3885, 0.9641, 0.3969, 0.982, 0.3969, 1.0, 0.3881, 1.0, 0.3881, 0.982, 0.3885, 0.9641, 0.3881, 0.982, 0.375, 0.982, 0.375, 0.9641, 0.3881, 0.982, 0.3881, 1.0, 0.3814, 1.0, 0.375, 0.982, 0.3969, 1.0, 0.3885, 1.0, 0.3881, 1.0, 0.3969, 1.0, 0.3885, 1.0, 0.375, 1.0, 0.375, 1.0, 0.3881, 1.0, 0.3969, 1.0, 0.3881, 1.0, 0.3881, 1.0, 0.3969, 1.0, 0.3881, 1.0, 0.375, 1.0, 0.375, 1.0, 0.3881, 1.0, 0.4323, 0.6087, 0.4323, 0.5671, 0.4432, 0.5652, 0.4432, 0.6087, 0.4323, 0.5671, 0.4323, 0.5, 0.4432, 0.5, 0.4432, 0.5652, 0.4432, 0.6087, 0.4432, 0.5652, 0.4542, 0.5652, 0.4542, 0.6087, 0.4432, 0.5652, 0.4432, 0.5, 0.4542, 0.5053, 0.4542, 0.5652, 0.4323, 0.4641, 0.4432, 0.4641, 0.4432, 0.4784, 0.4323, 0.4778, 0.4432, 0.4641, 0.4542, 0.4641, 0.4542, 0.4784, 0.4432, 0.4784, 0.4323, 0.4778, 0.4432, 0.4784, 0.4432, 0.5, 0.4323, 0.5, 0.4432, 0.4784, 0.4542, 0.4784, 0.4542, 0.5053, 0.4432, 0.5, 0.4761, 0.4641, 0.4761, 0.4778, 0.4652, 0.4784, 0.4652, 0.4641, 0.4761, 0.4778, 0.4761, 0.5, 0.4652, 0.5, 0.4652, 0.4784, 0.4652, 0.4641, 0.4652, 0.4784, 0.4542, 0.4784, 0.4542, 0.4641, 0.4652, 0.4784, 0.4652, 0.5, 0.4542, 0.5053, 0.4542, 0.4784, 0.4761, 0.6087, 0.4652, 0.6087, 0.4652, 0.5652, 0.4761, 0.5671, 0.4652, 0.6087, 0.4542, 0.6087, 0.4542, 0.5652, 0.4652, 0.5652, 0.4761, 0.5671, 0.4652, 0.5652, 0.4652, 0.5, 0.4761, 0.5, 0.4652, 0.5652, 0.4542, 0.5652, 0.4542, 0.5053, 0.4652, 0.5, 0.4761, 0.9641, 0.4761, 0.9778, 0.4652, 0.98, 0.4652, 0.9641, 0.4761, 0.9778, 0.4761, 1.0, 0.4655, 1.0, 0.4652, 0.98, 0.4652, 0.9641, 0.4652, 0.98, 0.4542, 0.9815, 0.4542, 0.9641, 0.4652, 0.98, 0.4655, 1.0, 0.4542, 1.0, 0.4542, 0.9815, 0.4761, 0.1087, 0.4677, 0.1087, 0.4664, 0.06533, 0.4761, 0.06712, 0.4677, 0.1087, 0.4542, 0.1087, 0.4542, 0.06473, 0.4664, 0.06533, 0.4761, 0.06712, 0.4664, 0.06533, 0.4655, 0.0, 0.4761, 0.0, 0.4664, 0.06533, 0.4542, 0.06473, 0.4542, 0.02369, 0.4655, 0.0, 0.4542, 0.1087, 0.4542, 0.06712, 0.4542, 0.06533, 0.4542, 0.1087, 0.4542, 0.06712, 0.4542, 0.0, 0.4542, 0.0, 0.4542, 0.06533, 0.4542, 0.1087, 0.4542, 0.06533, 0.4542, 0.06473, 0.4542, 0.1087, 0.4542, 0.06533, 0.4542, 0.0, 0.4542, 0.0, 0.4542, 0.06473, 0.4323, 1.0, 0.4323, 1.0, 0.442, 1.0, 0.4407, 1.0, 0.4323, 1.0, 0.4323, 1.0, 0.4429, 1.0, 0.442, 1.0, 0.4407, 1.0, 0.442, 1.0, 0.4542, 1.0, 0.4542, 1.0, 0.442, 1.0, 0.4429, 1.0, 0.4542, 1.0, 0.4542, 1.0, 0.4323, 0.9641, 0.4432, 0.9641, 0.4432, 0.982, 0.4323, 0.982, 0.4432, 0.9641, 0.4542, 0.9641, 0.4542, 0.9815, 0.4432, 0.982, 0.4323, 0.982, 0.4432, 0.982, 0.4429, 1.0, 0.4323, 1.0, 0.4432, 0.982, 0.4542, 0.9815, 0.4542, 1.0, 0.4429, 1.0, 0.4323, 0.7859, 0.4323, 0.7722, 0.4432, 0.7716, 0.4432, 0.7859, 0.4323, 0.7722, 0.4323, 0.75, 0.4432, 0.75, 0.4432, 0.7716, 0.4432, 0.7859, 0.4432, 0.7716, 0.4542, 0.7716, 0.4542, 0.7859, 0.4432, 0.7716, 0.4432, 0.75, 0.4542, 0.7447, 0.4542, 0.7716, 0.4323, 0.6413, 0.4432, 0.6413, 0.4432, 0.6848, 0.4323, 0.6829, 0.4432, 0.6413, 0.4542, 0.6413, 0.4542, 0.6848, 0.4432, 0.6848, 0.4323, 0.6829, 0.4432, 0.6848, 0.4432, 0.75, 0.4323, 0.75, 0.4432, 0.6848, 0.4542, 0.6848, 0.4542, 0.7447, 0.4432, 0.75, 0.4761, 0.6413, 0.4761, 0.6829, 0.4652, 0.6848, 0.4652, 0.6413, 0.4761, 0.6829, 0.4761, 0.75, 0.4652, 0.75, 0.4652, 0.6848, 0.4652, 0.6413, 0.4652, 0.6848, 0.4542, 0.6848, 0.4542, 0.6413, 0.4652, 0.6848, 0.4652, 0.75, 0.4542, 0.7447, 0.4542, 0.6848, 0.4761, 0.7859, 0.4652, 0.7859, 0.4652, 0.7716, 0.4761, 0.7722, 0.4652, 0.7859, 0.4542, 0.7859, 0.4542, 0.7716, 0.4652, 0.7716, 0.4761, 0.7722, 0.4652, 0.7716, 0.4652, 0.75, 0.4761, 0.75, 0.4652, 0.7716, 0.4542, 0.7716, 0.4542, 0.7447, 0.4652, 0.75, 0.4323, 0.25, 0.4407, 0.25, 0.442, 0.25, 0.4323, 0.25, 0.4407, 0.25, 0.4542, 0.25, 0.4542, 0.25, 0.442, 0.25, 0.4323, 0.25, 0.442, 0.25, 0.4429, 0.25, 0.4323, 0.25, 0.442, 0.25, 0.4542, 0.25, 0.4542, 0.2453, 0.4429, 0.25, 0.4542, 0.1413, 0.4542, 0.1413, 0.4542, 0.1847, 0.4542, 0.1829, 0.4542, 0.1413, 0.4542, 0.1413, 0.4542, 0.1853, 0.4542, 0.1847, 0.4542, 0.1829, 0.4542, 0.1847, 0.4542, 0.25, 0.4542, 0.25, 0.4542, 0.1847, 0.4542, 0.1853, 0.4542, 0.2453, 0.4542, 0.25, 0.4761, 0.1413, 0.4761, 0.1829, 0.4664, 0.1847, 0.4677, 0.1413, 0.4761, 0.1829, 0.4761, 0.25, 0.4655, 0.25, 0.4664, 0.1847, 0.4677, 0.1413, 0.4664, 0.1847, 0.4542, 0.1853, 0.4542, 0.1413, 0.4664, 0.1847, 0.4655, 0.25, 0.4542, 0.2453, 0.4542, 0.1853, 0.4761, 0.2859, 0.4652, 0.2859, 0.4652, 0.27, 0.4761, 0.2722, 0.4652, 0.2859, 0.4542, 0.2859, 0.4542, 0.2685, 0.4652, 0.27, 0.4761, 0.2722, 0.4652, 0.27, 0.4655, 0.25, 0.4761, 0.25, 0.4652, 0.27, 0.4542, 0.2685, 0.4542, 0.2453, 0.4655, 0.25, 0.4323, 0.2859, 0.4323, 0.268, 0.4432, 0.268, 0.4432, 0.2859, 0.4323, 0.268, 0.4323, 0.25, 0.4429, 0.25, 0.4432, 0.268, 0.4432, 0.2859, 0.4432, 0.268, 0.4542, 0.2685, 0.4542, 0.2859, 0.4432, 0.268, 0.4429, 0.25, 0.4542, 0.2453, 0.4542, 0.2685, 0.1561, 0.6607, 0.1561, 0.6949, 0.1439, 0.6958, 0.1442, 0.6607, 0.1561, 0.6949, 0.1561, 0.75, 0.1445, 0.75, 0.1439, 0.6958, 0.1442, 0.6607, 0.1439, 0.6958, 0.125, 0.694, 0.125, 0.6607, 0.1439, 0.6958, 0.1445, 0.75, 0.1381, 0.75, 0.125, 0.694, 0.4619, 0.9689, 0.4619, 0.9808, 0.4278, 0.9811, 0.4287, 0.9689, 0.4619, 0.9808, 0.4619, 1.0, 0.4295, 1.0, 0.4278, 0.9811, 0.4287, 0.9689, 0.4278, 0.9811, 0.375, 0.9805, 0.375, 0.9689, 0.4278, 0.9811, 0.4295, 1.0, 0.4117, 1.0, 0.375, 0.9805, 0.4619, 0.08926, 0.4287, 0.08926, 0.4278, 0.05425, 0.4619, 0.0551, 0.4287, 0.08926, 0.375, 0.08926, 0.375, 0.05602, 0.4278, 0.05425, 0.4619, 0.0551, 0.4278, 0.05425, 0.4295, 0.0, 0.4619, 0.0, 0.4278, 0.05425, 0.375, 0.05602, 0.375, 0.03773, 0.4295, 0.0, 0.5381, 0.9689, 0.5713, 0.9689, 0.5722, 0.9811, 0.5381, 0.9808, 0.5713, 0.9689, 0.625, 0.9689, 0.625, 0.9805, 0.5722, 0.9811, 0.5381, 0.9808, 0.5722, 0.9811, 0.5705, 1.0, 0.5381, 1.0, 0.5722, 0.9811, 0.625, 0.9805, 0.625, 0.9869, 0.5705, 1.0, 0.8439, 0.6607, 0.8558, 0.6607, 0.8561, 0.6958, 0.8439, 0.6949, 0.8558, 0.6607, 0.875, 0.6607, 0.875, 0.694, 0.8561, 0.6958, 0.8439, 0.6949, 0.8561, 0.6958, 0.8555, 0.75, 0.8439, 0.75, 0.8561, 0.6958, 0.875, 0.694, 0.875, 0.7123, 0.8555, 0.75, 0.5381, 0.08926, 0.5381, 0.0551, 0.5722, 0.05425, 0.5713, 0.08926, 0.5381, 0.0551, 0.5381, 0.0, 0.5705, 0.0, 0.5722, 0.05425, 0.5713, 0.08926, 0.5722, 0.05425, 0.625, 0.05602, 0.625, 0.08926, 0.5722, 0.05425, 0.5705, 0.0, 0.5883, 0.0, 0.625, 0.05602, 0.1561, 0.5893, 0.1442, 0.5893, 0.1439, 0.5542, 0.1561, 0.5551, 0.1442, 0.5893, 0.125, 0.5893, 0.125, 0.556, 0.1439, 0.5542, 0.1561, 0.5551, 0.1439, 0.5542, 0.1445, 0.5, 0.1561, 0.5, 0.1439, 0.5542, 0.125, 0.556, 0.125, 0.5377, 0.1445, 0.5, 0.4619, 0.1607, 0.4619, 0.1949, 0.4278, 0.1958, 0.4287, 0.1607, 0.4619, 0.1949, 0.4619, 0.25, 0.4295, 0.25, 0.4278, 0.1958, 0.4287, 0.1607, 0.4278, 0.1958, 0.375, 0.194, 0.375, 0.1607, 0.4278, 0.1958, 0.4295, 0.25, 0.4117, 0.25, 0.375, 0.194, 0.4619, 0.2811, 0.4287, 0.2811, 0.4278, 0.2689, 0.4619, 0.2692, 0.4287, 0.2811, 0.375, 0.2811, 0.375, 0.2695, 0.4278, 0.2689, 0.4619, 0.2692, 0.4278, 0.2689, 0.4295, 0.25, 0.4619, 0.25, 0.4278, 0.2689, 0.375, 0.2695, 0.375, 0.2631, 0.4295, 0.25, 0.8439, 0.5893, 0.8439, 0.5551, 0.8561, 0.5542, 0.8558, 0.5893, 0.8439, 0.5551, 0.8439, 0.5, 0.8555, 0.5, 0.8561, 0.5542, 0.8558, 0.5893, 0.8561, 0.5542, 0.875, 0.556, 0.875, 0.5893, 0.8561, 0.5542, 0.8555, 0.5, 0.8619, 0.5, 0.875, 0.556, 0.5381, 0.2811, 0.5381, 0.2692, 0.5722, 0.2689, 0.5713, 0.2811, 0.5381, 0.2692, 0.5381, 0.25, 0.5705, 0.25, 0.5722, 0.2689, 0.5713, 0.2811, 0.5722, 0.2689, 0.625, 0.2695, 0.625, 0.2811, 0.5722, 0.2689, 0.5705, 0.25, 0.5883, 0.25, 0.625, 0.2695, 0.5381, 0.1607, 0.5713, 0.1607, 0.5722, 0.1958, 0.5381, 0.1949, 0.5713, 0.1607, 0.625, 0.1607, 0.625, 0.194, 0.5722, 0.1958, 0.5381, 0.1949, 0.5722, 0.1958, 0.5705, 0.25, 0.5381, 0.25, 0.5722, 0.1958, 0.625, 0.194, 0.625, 0.2123, 0.5705, 0.25, 0.3439, 0.6607, 0.3558, 0.6607, 0.3561, 0.6958, 0.3439, 0.6949, 0.3558, 0.6607, 0.375, 0.6607, 0.375, 0.694, 0.3561, 0.6958, 0.3439, 0.6949, 0.3561, 0.6958, 0.3555, 0.75, 0.3439, 0.75, 0.3561, 0.6958, 0.375, 0.694, 0.3872, 0.7418, 0.3555, 0.75, 0.4619, 0.6607, 0.4619, 0.6949, 0.4278, 0.6958, 0.4287, 0.6607, 0.4619, 0.6949, 0.4619, 0.75, 0.4295, 0.75, 0.4278, 0.6958, 0.4287, 0.6607, 0.4278, 0.6958, 0.375, 0.694, 0.375, 0.6607, 0.4278, 0.6958, 0.4295, 0.75, 0.3872, 0.7418, 0.375, 0.694, 0.4619, 0.7811, 0.4287, 0.7811, 0.4278, 0.7689, 0.4619, 0.7692, 0.4287, 0.7811, 0.375, 0.7811, 0.375, 0.7695, 0.4278, 0.7689, 0.4619, 0.7692, 0.4278, 0.7689, 0.4295, 0.75, 0.4619, 0.75, 0.4278, 0.7689, 0.375, 0.7695, 0.3872, 0.7418, 0.4295, 0.75, 0.6561, 0.6607, 0.6561, 0.6949, 0.6439, 0.6958, 0.6442, 0.6607, 0.6561, 0.6949, 0.6561, 0.75, 0.6445, 0.75, 0.6439, 0.6958, 0.6442, 0.6607, 0.6439, 0.6958, 0.625, 0.694, 0.625, 0.6607, 0.6439, 0.6958, 0.6445, 0.75, 0.6171, 0.7374, 0.625, 0.694, 0.5381, 0.7811, 0.5381, 0.7692, 0.5722, 0.7689, 0.5713, 0.7811, 0.5381, 0.7692, 0.5381, 0.75, 0.5705, 0.75, 0.5722, 0.7689, 0.5713, 0.7811, 0.5722, 0.7689, 0.625, 0.7695, 0.625, 0.7811, 0.5722, 0.7689, 0.5705, 0.75, 0.6171, 0.7374, 0.625, 0.7695, 0.5381, 0.6607, 0.5713, 0.6607, 0.5722, 0.6958, 0.5381, 0.6949, 0.5713, 0.6607, 0.625, 0.6607, 0.625, 0.694, 0.5722, 0.6958, 0.5381, 0.6949, 0.5722, 0.6958, 0.5705, 0.75, 0.5381, 0.75, 0.5722, 0.6958, 0.625, 0.694, 0.6171, 0.7374, 0.5705, 0.75, 0.3439, 0.5893, 0.3439, 0.5551, 0.3561, 0.5542, 0.3558, 0.5893, 0.3439, 0.5551, 0.3439, 0.5, 0.3555, 0.5, 0.3561, 0.5542, 0.3558, 0.5893, 0.3561, 0.5542, 0.375, 0.556, 0.375, 0.5893, 0.3561, 0.5542, 0.3555, 0.5, 0.3829, 0.5126, 0.375, 0.556, 0.4619, 0.4689, 0.4619, 0.4808, 0.4278, 0.4811, 0.4287, 0.4689, 0.4619, 0.4808, 0.4619, 0.5, 0.4295, 0.5, 0.4278, 0.4811, 0.4287, 0.4689, 0.4278, 0.4811, 0.375, 0.4805, 0.375, 0.4689, 0.4278, 0.4811, 0.4295, 0.5, 0.3829, 0.5126, 0.375, 0.4805, 0.4619, 0.5893, 0.4287, 0.5893, 0.4278, 0.5542, 0.4619, 0.5551, 0.4287, 0.5893, 0.375, 0.5893, 0.375, 0.556, 0.4278, 0.5542, 0.4619, 0.5551, 0.4278, 0.5542, 0.4295, 0.5, 0.4619, 0.5, 0.4278, 0.5542, 0.375, 0.556, 0.3829, 0.5126, 0.4295, 0.5, 0.6561, 0.5893, 0.6442, 0.5893, 0.6439, 0.5542, 0.6561, 0.5551, 0.6442, 0.5893, 0.625, 0.5893, 0.625, 0.556, 0.6439, 0.5542, 0.6561, 0.5551, 0.6439, 0.5542, 0.6445, 0.5, 0.6561, 0.5, 0.6439, 0.5542, 0.625, 0.556, 0.6128, 0.5082, 0.6445, 0.5, 0.5381, 0.5893, 0.5381, 0.5551, 0.5722, 0.5542, 0.5713, 0.5893, 0.5381, 0.5551, 0.5381, 0.5, 0.5705, 0.5, 0.5722, 0.5542, 0.5713, 0.5893, 0.5722, 0.5542, 0.625, 0.556, 0.625, 0.5893, 0.5722, 0.5542, 0.5705, 0.5, 0.6128, 0.5082, 0.625, 0.556, 0.5381, 0.4689, 0.5713, 0.4689, 0.5722, 0.4811, 0.5381, 0.4808, 0.5713, 0.4689, 0.625, 0.4689, 0.625, 0.4805, 0.5722, 0.4811, 0.5381, 0.4808, 0.5722, 0.4811, 0.5705, 0.5, 0.5381, 0.5, 0.5722, 0.4811, 0.625, 0.4805, 0.6128, 0.5082, 0.5705, 0.5, 0.125, 0.6087, 0.125, 0.6087, 0.125, 0.5661, 0.125, 0.5671, 0.125, 0.6087, 0.125, 0.6087, 0.125, 0.5682, 0.125, 0.5661, 0.125, 0.5671, 0.125, 0.5661, 0.125, 0.5, 0.125, 0.5, 0.125, 0.5661, 0.125, 0.5682, 0.125, 0.546, 0.125, 0.5, 0.3969, 0.1413, 0.3969, 0.1829, 0.3883, 0.1839, 0.3885, 0.1413, 0.3969, 0.1829, 0.3969, 0.25, 0.3888, 0.25, 0.3883, 0.1839, 0.3885, 0.1413, 0.3883, 0.1839, 0.375, 0.1818, 0.375, 0.1413, 0.3883, 0.1839, 0.3888, 0.25, 0.3843, 0.25, 0.375, 0.1818, 0.3969, 0.25, 0.3885, 0.25, 0.3883, 0.25, 0.3969, 0.25, 0.3885, 0.25, 0.375, 0.25, 0.375, 0.25, 0.3883, 0.25, 0.3969, 0.25, 0.3883, 0.25, 0.3888, 0.25, 0.3969, 0.25, 0.3883, 0.25, 0.375, 0.25, 0.375, 0.25, 0.3888, 0.25, 0.125, 0.6413, 0.125, 0.6829, 0.125, 0.6839, 0.125, 0.6413, 0.125, 0.6829, 0.125, 0.75, 0.125, 0.75, 0.125, 0.6839, 0.125, 0.6413, 0.125, 0.6839, 0.125, 0.6818, 0.125, 0.6413, 0.125, 0.6839, 0.125, 0.75, 0.125, 0.75, 0.125, 0.6818, 0.3969, 1.0, 0.3969, 1.0, 0.3883, 1.0, 0.3885, 1.0, 0.3969, 1.0, 0.3969, 1.0, 0.3888, 1.0, 0.3883, 1.0, 0.3885, 1.0, 0.3883, 1.0, 0.375, 1.0, 0.375, 1.0, 0.3883, 1.0, 0.3888, 1.0, 0.3843, 1.0, 0.375, 1.0, 0.3969, 0.1087, 0.3885, 0.1087, 0.3883, 0.06608, 0.3969, 0.06712, 0.3885, 0.1087, 0.375, 0.1087, 0.375, 0.06824, 0.3883, 0.06608, 0.3969, 0.06712, 0.3883, 0.06608, 0.3888, 0.0, 0.3969, 0.0, 0.3883, 0.06608, 0.375, 0.06824, 0.375, 0.04595, 0.3888, 0.0, 0.4323, 0.25, 0.4323, 0.25, 0.4409, 0.25, 0.4407, 0.25, 0.4323, 0.25, 0.4323, 0.25, 0.4404, 0.25, 0.4409, 0.25, 0.4407, 0.25, 0.4409, 0.25, 0.4542, 0.25, 0.4542, 0.25, 0.4409, 0.25, 0.4404, 0.25, 0.4511, 0.2347, 0.4542, 0.25, 0.4323, 0.1413, 0.4407, 0.1413, 0.4409, 0.1839, 0.4323, 0.1829, 0.4407, 0.1413, 0.4542, 0.1413, 0.4542, 0.1818, 0.4409, 0.1839, 0.4323, 0.1829, 0.4409, 0.1839, 0.4404, 0.25, 0.4323, 0.25, 0.4409, 0.1839, 0.4542, 0.1818, 0.4511, 0.2347, 0.4404, 0.25, 0.4542, 0.1413, 0.4542, 0.1829, 0.4542, 0.1839, 0.4542, 0.1413, 0.4542, 0.1829, 0.4542, 0.25, 0.4542, 0.25, 0.4542, 0.1839, 0.4542, 0.1413, 0.4542, 0.1839, 0.4542, 0.1818, 0.4542, 0.1413, 0.4542, 0.1839, 0.4542, 0.25, 0.4511, 0.2347, 0.4542, 0.1818, 0.4323, 1.0, 0.4407, 1.0, 0.4409, 1.0, 0.4323, 1.0, 0.4407, 1.0, 0.4542, 1.0, 0.4542, 1.0, 0.4409, 1.0, 0.4323, 1.0, 0.4409, 1.0, 0.4404, 1.0, 0.4323, 1.0, 0.4409, 1.0, 0.4542, 1.0, 0.4542, 1.0, 0.4404, 1.0, 0.4542, 0.1087, 0.4542, 0.1087, 0.4542, 0.06608, 0.4542, 0.06712, 0.4542, 0.1087, 0.4542, 0.1087, 0.4542, 0.06824, 0.4542, 0.06608, 0.4542, 0.06712, 0.4542, 0.06608, 0.4542, 0.0, 0.4542, 0.0, 0.4542, 0.06608, 0.4542, 0.06824, 0.4542, 0.04595, 0.4542, 0.0, 0.4323, 0.1087, 0.4323, 0.06712, 0.4409, 0.06608, 0.4407, 0.1087, 0.4323, 0.06712, 0.4323, 0.0, 0.4404, 0.0, 0.4409, 0.06608, 0.4407, 0.1087, 0.4409, 0.06608, 0.4542, 0.06824, 0.4542, 0.1087, 0.4409, 0.06608, 0.4404, 0.0, 0.4449, 0.0, 0.4542, 0.06824, 0.1609, 0.6087, 0.1609, 0.6413, 0.143, 0.6413, 0.143, 0.6087, 0.143, 0.6087, 0.143, 0.6413, 0.125, 0.6413, 0.125, 0.6087, 0.125, 0.6087, 0.125, 0.6413, 0.125, 0.6413, 0.125, 0.6087, 0.125, 0.6087, 0.125, 0.6413, 0.125, 0.6413, 0.125, 0.6087, 0.3391, 0.6087, 0.1609, 0.6087, 0.1609, 0.5671, 0.3391, 0.5671, 0.3391, 0.5671, 0.1609, 0.5671, 0.1609, 0.5, 0.3391, 0.5, 0.375, 0.4641, 0.375, 0.2859, 0.3885, 0.2859, 0.3885, 0.4641, 0.3885, 0.4641, 0.3885, 0.2859, 0.3969, 0.2859, 0.3969, 0.4641, 0.4323, 0.6087, 0.3969, 0.6087, 0.3969, 0.5671, 0.4323, 0.5671, 0.4323, 0.5671, 0.3969, 0.5671, 0.3969, 0.5, 0.4323, 0.5, 0.4323, 0.5, 0.3969, 0.5, 0.3969, 0.4778, 0.4323, 0.4778, 0.4323, 0.4778, 0.3969, 0.4778, 0.3969, 0.4641, 0.4323, 0.4641, 0.4761, 0.9641, 0.6031, 0.9641, 0.6031, 0.9778, 0.4761, 0.9778, 0.4761, 0.9778, 0.6031, 0.9778, 0.6031, 1.0, 0.4761, 1.0, 0.4761, 0.0, 0.6031, 0.0, 0.6031, 0.06712, 0.4761, 0.06712, 0.4761, 0.06712, 0.6031, 0.06712, 0.6031, 0.1087, 0.4761, 0.1087, 0.4323, 0.7859, 0.3969, 0.7859, 0.3969, 0.7722, 0.4323, 0.7722, 0.4323, 0.7722, 0.3969, 0.7722, 0.3969, 0.75, 0.4323, 0.75, 0.4323, 0.75, 0.3969, 0.75, 0.3969, 0.6829, 0.4323, 0.6829, 0.4323, 0.6829, 0.3969, 0.6829, 0.3969, 0.6413, 0.4323, 0.6413, 0.4323, 0.2859, 0.3969, 0.2859, 0.3969, 0.268, 0.4323, 0.268, 0.4323, 0.268, 0.3969, 0.268, 0.3969, 0.25, 0.4323, 0.25, 0.4323, 0.25, 0.3969, 0.25, 0.3969, 0.25, 0.4323, 0.25, 0.4323, 0.25, 0.3969, 0.25, 0.3969, 0.25, 0.4323, 0.25, 0.6609, 0.6413, 0.8391, 0.6413, 0.8391, 0.6829, 0.6609, 0.6829, 0.6609, 0.6829, 0.8391, 0.6829, 0.8391, 0.75, 0.6609, 0.75, 0.625, 0.7859, 0.625, 0.9641, 0.6115, 0.9641, 0.6115, 0.7859, 0.6115, 0.7859, 0.6115, 0.9641, 0.6031, 0.9641, 0.6031, 0.7859, 0.6609, 0.6087, 0.6609, 0.6413, 0.6472, 0.6413, 0.6472, 0.6087, 0.6472, 0.6087, 0.6472, 0.6413, 0.625, 0.6413, 0.625, 0.6087, 0.625, 0.6087, 0.625, 0.6413, 0.6115, 0.6413, 0.6115, 0.6087, 0.6115, 0.6087, 0.6115, 0.6413, 0.6031, 0.6413, 0.6031, 0.6087, 0.1609, 0.6413, 0.3391, 0.6413, 0.3391, 0.6829, 0.1609, 0.6829, 0.1609, 0.6829, 0.3391, 0.6829, 0.3391, 0.75, 0.1609, 0.75, 0.375, 0.9641, 0.375, 0.7859, 0.3885, 0.7859, 0.3885, 0.9641, 0.3885, 0.9641, 0.3885, 0.7859, 0.3969, 0.7859, 0.3969, 0.9641, 0.8391, 0.6413, 0.8391, 0.6087, 0.8528, 0.6087, 0.8528, 0.6413, 0.8528, 0.6413, 0.8528, 0.6087, 0.875, 0.6087, 0.875, 0.6413, 0.625, 0.1087, 0.625, 0.1413, 0.6115, 0.1413, 0.6115, 0.1087, 0.6115, 0.1087, 0.6115, 0.1413, 0.6031, 0.1413, 0.6031, 0.1087, 0.8391, 0.6087, 0.6609, 0.6087, 0.6609, 0.5671, 0.8391, 0.5671, 0.8391, 0.5671, 0.6609, 0.5671, 0.6609, 0.5, 0.8391, 0.5, 0.625, 0.2859, 0.625, 0.4641, 0.6115, 0.4641, 0.6115, 0.2859, 0.6115, 0.2859, 0.6115, 0.4641, 0.6031, 0.4641, 0.6031, 0.2859, 0.3391, 0.6413, 0.3391, 0.6087, 0.3528, 0.6087, 0.3528, 0.6413, 0.3528, 0.6413, 0.3528, 0.6087, 0.375, 0.6087, 0.375, 0.6413, 0.375, 0.6413, 0.375, 0.6087, 0.3885, 0.6087, 0.3885, 0.6413, 0.3885, 0.6413, 0.3885, 0.6087, 0.3969, 0.6087, 0.3969, 0.6413, 0.6031, 0.6087, 0.4761, 0.6087, 0.4761, 0.5671, 0.6031, 0.5671, 0.6031, 0.5671, 0.4761, 0.5671, 0.4761, 0.5, 0.6031, 0.5, 0.6031, 0.5, 0.4761, 0.5, 0.4761, 0.4778, 0.6031, 0.4778, 0.6031, 0.4778, 0.4761, 0.4778, 0.4761, 0.4641, 0.6031, 0.4641, 0.3969, 0.9641, 0.4323, 0.9641, 0.4323, 0.982, 0.3969, 0.982, 0.3969, 0.982, 0.4323, 0.982, 0.4323, 1.0, 0.3969, 1.0, 0.3969, 1.0, 0.4323, 1.0, 0.4323, 1.0, 0.3969, 1.0, 0.3969, 1.0, 0.4323, 1.0, 0.4323, 1.0, 0.3969, 1.0, 0.6031, 0.7859, 0.4761, 0.7859, 0.4761, 0.7722, 0.6031, 0.7722, 0.6031, 0.7722, 0.4761, 0.7722, 0.4761, 0.75, 0.6031, 0.75, 0.6031, 0.75, 0.4761, 0.75, 0.4761, 0.6829, 0.6031, 0.6829, 0.6031, 0.6829, 0.4761, 0.6829, 0.4761, 0.6413, 0.6031, 0.6413, 0.6031, 0.2859, 0.4761, 0.2859, 0.4761, 0.2722, 0.6031, 0.2722, 0.6031, 0.2722, 0.4761, 0.2722, 0.4761, 0.25, 0.6031, 0.25, 0.6031, 0.25, 0.4761, 0.25, 0.4761, 0.1829, 0.6031, 0.1829, 0.6031, 0.1829, 0.4761, 0.1829, 0.4761, 0.1413, 0.6031, 0.1413, 0.4761, 0.2859, 0.4761, 0.4641, 0.4652, 0.4641, 0.4652, 0.2859, 0.4652, 0.2859, 0.4652, 0.4641, 0.4542, 0.4641, 0.4542, 0.2859, 0.4542, 0.2859, 0.4542, 0.4641, 0.4432, 0.4641, 0.4432, 0.2859, 0.4432, 0.2859, 0.4432, 0.4641, 0.4323, 0.4641, 0.4323, 0.2859, 0.4761, 0.6087, 0.4761, 0.6413, 0.4652, 0.6413, 0.4652, 0.6087, 0.4652, 0.6087, 0.4652, 0.6413, 0.4542, 0.6413, 0.4542, 0.6087, 0.4542, 0.6087, 0.4542, 0.6413, 0.4432, 0.6413, 0.4432, 0.6087, 0.4432, 0.6087, 0.4432, 0.6413, 0.4323, 0.6413, 0.4323, 0.6087, 0.4761, 0.1087, 0.4761, 0.1413, 0.4677, 0.1413, 0.4677, 0.1087, 0.4677, 0.1087, 0.4677, 0.1413, 0.4542, 0.1413, 0.4542, 0.1087, 0.4542, 0.1087, 0.4542, 0.1413, 0.4542, 0.1413, 0.4542, 0.1087, 0.4542, 0.1087, 0.4542, 0.1413, 0.4542, 0.1413, 0.4542, 0.1087, 0.4761, 0.7859, 0.4761, 0.9641, 0.4652, 0.9641, 0.4652, 0.7859, 0.4652, 0.7859, 0.4652, 0.9641, 0.4542, 0.9641, 0.4542, 0.7859, 0.4542, 0.7859, 0.4542, 0.9641, 0.4432, 0.9641, 0.4432, 0.7859, 0.4432, 0.7859, 0.4432, 0.9641, 0.4323, 0.9641, 0.4323, 0.7859, 0.1561, 0.5893, 0.1561, 0.6607, 0.1442, 0.6607, 0.1442, 0.5893, 0.1442, 0.5893, 0.1442, 0.6607, 0.125, 0.6607, 0.125, 0.5893, 0.375, 0.1607, 0.375, 0.08926, 0.4287, 0.08926, 0.4287, 0.1607, 0.4287, 0.1607, 0.4287, 0.08926, 0.4619, 0.08926, 0.4619, 0.1607, 0.4619, 0.9689, 0.5381, 0.9689, 0.5381, 0.9808, 0.4619, 0.9808, 0.4619, 0.9808, 0.5381, 0.9808, 0.5381, 1.0, 0.4619, 1.0, 0.4619, 0.0, 0.5381, 0.0, 0.5381, 0.0551, 0.4619, 0.0551, 0.4619, 0.0551, 0.5381, 0.0551, 0.5381, 0.08926, 0.4619, 0.08926, 0.8439, 0.6607, 0.8439, 0.5893, 0.8558, 0.5893, 0.8558, 0.6607, 0.8558, 0.6607, 0.8558, 0.5893, 0.875, 0.5893, 0.875, 0.6607, 0.625, 0.08926, 0.625, 0.1607, 0.5713, 0.1607, 0.5713, 0.08926, 0.5713, 0.08926, 0.5713, 0.1607, 0.5381, 0.1607, 0.5381, 0.08926, 0.5381, 0.2811, 0.4619, 0.2811, 0.4619, 0.2692, 0.5381, 0.2692, 0.5381, 0.2692, 0.4619, 0.2692, 0.4619, 0.25, 0.5381, 0.25, 0.5381, 0.25, 0.4619, 0.25, 0.4619, 0.1949, 0.5381, 0.1949, 0.5381, 0.1949, 0.4619, 0.1949, 0.4619, 0.1607, 0.5381, 0.1607, 0.3439, 0.5893, 0.1561, 0.5893, 0.1561, 0.5551, 0.3439, 0.5551, 0.3439, 0.5551, 0.1561, 0.5551, 0.1561, 0.5, 0.3439, 0.5, 0.375, 0.4689, 0.375, 0.2811, 0.4287, 0.2811, 0.4287, 0.4689, 0.4287, 0.4689, 0.4287, 0.2811, 0.4619, 0.2811, 0.4619, 0.4689, 0.8439, 0.5893, 0.6561, 0.5893, 0.6561, 0.5551, 0.8439, 0.5551, 0.8439, 0.5551, 0.6561, 0.5551, 0.6561, 0.5, 0.8439, 0.5, 0.625, 0.2811, 0.625, 0.4689, 0.5713, 0.4689, 0.5713, 0.2811, 0.5713, 0.2811, 0.5713, 0.4689, 0.5381, 0.4689, 0.5381, 0.2811, 0.5381, 0.5893, 0.4619, 0.5893, 0.4619, 0.5551, 0.5381, 0.5551, 0.5381, 0.5551, 0.4619, 0.5551, 0.4619, 0.5, 0.5381, 0.5, 0.5381, 0.5, 0.4619, 0.5, 0.4619, 0.4808, 0.5381, 0.4808, 0.5381, 0.4808, 0.4619, 0.4808, 0.4619, 0.4689, 0.5381, 0.4689, 0.3439, 0.6607, 0.3439, 0.5893, 0.3558, 0.5893, 0.3558, 0.6607, 0.3558, 0.6607, 0.3558, 0.5893, 0.375, 0.5893, 0.375, 0.6607, 0.375, 0.6607, 0.375, 0.5893, 0.4287, 0.5893, 0.4287, 0.6607, 0.4287, 0.6607, 0.4287, 0.5893, 0.4619, 0.5893, 0.4619, 0.6607, 0.6561, 0.5893, 0.6561, 0.6607, 0.6442, 0.6607, 0.6442, 0.5893, 0.6442, 0.5893, 0.6442, 0.6607, 0.625, 0.6607, 0.625, 0.5893, 0.625, 0.5893, 0.625, 0.6607, 0.5713, 0.6607, 0.5713, 0.5893, 0.5713, 0.5893, 0.5713, 0.6607, 0.5381, 0.6607, 0.5381, 0.5893, 0.5381, 0.7811, 0.4619, 0.7811, 0.4619, 0.7692, 0.5381, 0.7692, 0.5381, 0.7692, 0.4619, 0.7692, 0.4619, 0.75, 0.5381, 0.75, 0.5381, 0.75, 0.4619, 0.75, 0.4619, 0.6949, 0.5381, 0.6949, 0.5381, 0.6949, 0.4619, 0.6949, 0.4619, 0.6607, 0.5381, 0.6607, 0.1561, 0.6607, 0.3439, 0.6607, 0.3439, 0.6949, 0.1561, 0.6949, 0.1561, 0.6949, 0.3439, 0.6949, 0.3439, 0.75, 0.1561, 0.75, 0.375, 0.9689, 0.375, 0.7811, 0.4287, 0.7811, 0.4287, 0.9689, 0.4287, 0.9689, 0.4287, 0.7811, 0.4619, 0.7811, 0.4619, 0.9689, 0.6561, 0.6607, 0.8439, 0.6607, 0.8439, 0.6949, 0.6561, 0.6949, 0.6561, 0.6949, 0.8439, 0.6949, 0.8439, 0.75, 0.6561, 0.75, 0.625, 0.7811, 0.625, 0.9689, 0.5713, 0.9689, 0.5713, 0.7811, 0.5713, 0.7811, 0.5713, 0.9689, 0.5381, 0.9689, 0.5381, 0.7811, 0.125, 0.6087, 0.125, 0.6413, 0.125, 0.6413, 0.125, 0.6087, 0.125, 0.6087, 0.125, 0.6413, 0.125, 0.6413, 0.125, 0.6087, 0.375, 0.1413, 0.375, 0.1087, 0.3885, 0.1087, 0.3885, 0.1413, 0.3885, 0.1413, 0.3885, 0.1087, 0.3969, 0.1087, 0.3969, 0.1413, 0.4323, 0.25, 0.3969, 0.25, 0.3969, 0.25, 0.4323, 0.25, 0.4323, 0.25, 0.3969, 0.25, 0.3969, 0.25, 0.4323, 0.25, 0.4323, 0.25, 0.3969, 0.25, 0.3969, 0.1829, 0.4323, 0.1829, 0.4323, 0.1829, 0.3969, 0.1829, 0.3969, 0.1413, 0.4323, 0.1413, 0.3969, 1.0, 0.4323, 1.0, 0.4323, 1.0, 0.3969, 1.0, 0.3969, 1.0, 0.4323, 1.0, 0.4323, 1.0, 0.3969, 1.0, 0.3969, 0.0, 0.4323, 0.0, 0.4323, 0.06712, 0.3969, 0.06712, 0.3969, 0.06712, 0.4323, 0.06712, 0.4323, 0.1087, 0.3969, 0.1087, 0.4542, 0.1087, 0.4542, 0.1413, 0.4542, 0.1413, 0.4542, 0.1087, 0.4542, 0.1087, 0.4542, 0.1413, 0.4542, 0.1413, 0.4542, 0.1087, 0.4542, 0.1087, 0.4542, 0.1413, 0.4407, 0.1413, 0.4407, 0.1087, 0.4407, 0.1087, 0.4407, 0.1413, 0.4323, 0.1413, 0.4323, 0.1087, 0.3969, 1.0, 0.3969, 1.0, 0.3885, 1.0, 0.3885, 1.0, 0.3885, 1.0, 0.3885, 1.0, 0.375, 1.0, 0.375, 1.0, 0.125, 0.75, 0.125, 0.75, 0.125, 0.6829, 0.125, 0.6829, 0.125, 0.6829, 0.125, 0.6829, 0.125, 0.6413, 0.125, 0.6413, 0.3969, 0.25, 0.3969, 0.25, 0.3885, 0.25, 0.3885, 0.25, 0.3885, 0.25, 0.3885, 0.25, 0.375, 0.25, 0.375, 0.25, 0.125, 0.5, 0.125, 0.5, 0.125, 0.5671, 0.125, 0.5671, 0.125, 0.5671, 0.125, 0.5671, 0.125, 0.6087, 0.125, 0.6087, 0.4323, 0.25, 0.4323, 0.25, 0.4407, 0.25, 0.4407, 0.25, 0.4407, 0.25, 0.4407, 0.25, 0.4542, 0.25, 0.4542, 0.25, 0.4542, 0.25, 0.4542, 0.25, 0.4542, 0.1829, 0.4542, 0.1829, 0.4542, 0.1829, 0.4542, 0.1829, 0.4542, 0.1413, 0.4542, 0.1413, 0.4323, 1.0, 0.4323, 1.0, 0.4407, 1.0, 0.4407, 1.0, 0.4407, 1.0, 0.4407, 1.0, 0.4542, 1.0, 0.4542, 1.0, 0.4542, 0.0, 0.4542, 0.0, 0.4542, 0.06712, 0.4542, 0.06712, 0.4542, 0.06712, 0.4542, 0.06712, 0.4542, 0.1087, 0.4542, 0.1087, 0.4761, 0.6087, 0.6031, 0.6087, 0.6031, 0.6413, 0.4761, 0.6413])
me_cube.materials.append(mat_material)
me_cube.use_remesh_preserve_volume = False
me_cube.use_remesh_preserve_attributes = False
me_cube.use_mirror_vertex_groups = False
me_cube.update()

# ---- objects
ob_cube = bpy.data.objects.new('Cube', me_cube)

# ---- transforms, parenting, visibility, modifiers, constraints
ob_cube.location = (0.0, 0.0, 0.0)
ob_cube.lock_rotations_4d = False
ob_cube.empty_display_type = 'ARROWS'
ob_cube.lineart.crease_threshold = 0.0

# ---- collection membership
col_collection.objects.link(ob_cube)

# ---- scene / render settings (as saved in the file)
scene.frame_start = 1; scene.frame_end = 250; scene.frame_set(1)
scene.render.engine = 'BLENDER_EEVEE_NEXT'
scene.cycles.sampling_pattern = 'TABULATED_SOBOL'
scene.cycles.use_light_tree = False
scene.view_settings.view_transform = 'Filmic'
bpy.context.view_layer.update()

# ---- added for rendering (the .blend has no active camera and no usable light): camera, sun
cam_auto = bpy.data.cameras.new('AutoCamera')
cam_auto.lens = 50.0
cam_auto.sensor_width = 36.0
cam_auto.clip_end = 1000.0
ob_auto_camera = bpy.data.objects.new('AutoCamera', cam_auto)
scene.collection.objects.link(ob_auto_camera)
ob_auto_camera.location = (12.4253, -16.5797, 11.6419)
ob_auto_camera.rotation_euler = (1.09748, -7.21219e-08, 0.694738)
scene.camera = ob_auto_camera
light_auto_sun = bpy.data.lights.new('AutoSun', 'SUN')
light_auto_sun.energy = 3.0
light_auto_sun.angle = 0.0523599
ob_auto_sun = bpy.data.objects.new('AutoSun', light_auto_sun)
scene.collection.objects.link(ob_auto_sun)
ob_auto_sun.rotation_euler = (0.872665, 0.174533, 0.523599)
bpy.context.view_layer.update()
